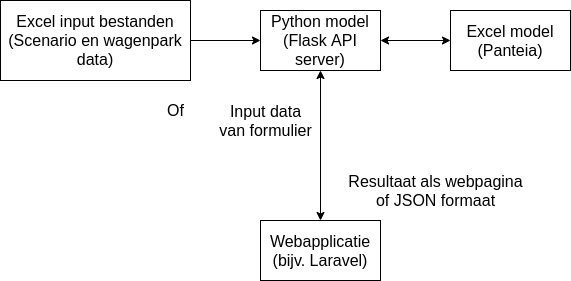

The diagram above was exported from draw.io. Its source (the exported page's mxGraphModel, read from the mxfile embedded in the PNG):
<mxGraphModel dx="1422" dy="817" grid="1" gridSize="10" guides="1" tooltips="1" connect="1" arrows="1" fold="1" page="1" pageScale="1" pageWidth="850" pageHeight="1100" math="0" shadow="0">
  <root>
    <mxCell id="0" />
    <mxCell id="1" parent="0" />
    <mxCell id="qBoDoW9QwjcsaLc6vNxY-8" value="" style="edgeStyle=orthogonalEdgeStyle;rounded=0;orthogonalLoop=1;jettySize=auto;html=1;startArrow=classic;startFill=1;" parent="1" source="qBoDoW9QwjcsaLc6vNxY-1" target="qBoDoW9QwjcsaLc6vNxY-2" edge="1">
      <mxGeometry relative="1" as="geometry" />
    </mxCell>
    <mxCell id="qBoDoW9QwjcsaLc6vNxY-1" value="&lt;font style=&quot;font-size: 16px&quot;&gt;Python model&lt;br&gt;(Flask API server)&lt;/font&gt;" style="rounded=0;whiteSpace=wrap;html=1;" parent="1" vertex="1">
      <mxGeometry x="310" y="70" width="120" height="60" as="geometry" />
    </mxCell>
    <mxCell id="qBoDoW9QwjcsaLc6vNxY-2" value="&lt;span style=&quot;font-size: 16px&quot;&gt;Excel model (Panteia)&lt;/span&gt;" style="rounded=0;whiteSpace=wrap;html=1;" parent="1" vertex="1">
      <mxGeometry x="500" y="70" width="120" height="60" as="geometry" />
    </mxCell>
    <mxCell id="qBoDoW9QwjcsaLc6vNxY-9" value="" style="edgeStyle=orthogonalEdgeStyle;rounded=0;orthogonalLoop=1;jettySize=auto;html=1;startArrow=none;startFill=0;" parent="1" source="qBoDoW9QwjcsaLc6vNxY-6" target="qBoDoW9QwjcsaLc6vNxY-1" edge="1">
      <mxGeometry relative="1" as="geometry" />
    </mxCell>
    <mxCell id="qBoDoW9QwjcsaLc6vNxY-6" value="&lt;span style=&quot;font-size: 16px&quot;&gt;Excel input bestanden (Scenario en wagenpark data)&lt;/span&gt;" style="rounded=0;whiteSpace=wrap;html=1;" parent="1" vertex="1">
      <mxGeometry x="50" y="60" width="190" height="80" as="geometry" />
    </mxCell>
    <mxCell id="qBoDoW9QwjcsaLc6vNxY-11" value="" style="edgeStyle=orthogonalEdgeStyle;rounded=0;orthogonalLoop=1;jettySize=auto;html=1;startArrow=classic;startFill=1;" parent="1" source="qBoDoW9QwjcsaLc6vNxY-10" target="qBoDoW9QwjcsaLc6vNxY-1" edge="1">
      <mxGeometry relative="1" as="geometry" />
    </mxCell>
    <mxCell id="qBoDoW9QwjcsaLc6vNxY-10" value="&lt;span style=&quot;font-size: 16px&quot;&gt;Webapplicatie (bijv. Laravel)&lt;/span&gt;" style="rounded=0;whiteSpace=wrap;html=1;" parent="1" vertex="1">
      <mxGeometry x="310" y="280" width="120" height="60" as="geometry" />
    </mxCell>
    <mxCell id="qBoDoW9QwjcsaLc6vNxY-12" value="&lt;font style=&quot;font-size: 16px&quot;&gt;Input data&lt;br&gt;van formulier&lt;/font&gt;" style="text;html=1;align=center;verticalAlign=middle;resizable=0;points=[];autosize=1;" parent="1" vertex="1">
      <mxGeometry x="260" y="160" width="110" height="40" as="geometry" />
    </mxCell>
    <mxCell id="qBoDoW9QwjcsaLc6vNxY-13" value="&lt;font style=&quot;font-size: 16px&quot;&gt;Resultaat als webpagina&lt;br&gt;of JSON formaat&lt;/font&gt;" style="text;html=1;align=center;verticalAlign=middle;resizable=0;points=[];autosize=1;" parent="1" vertex="1">
      <mxGeometry x="390" y="230" width="190" height="40" as="geometry" />
    </mxCell>
    <mxCell id="qBoDoW9QwjcsaLc6vNxY-14" value="&lt;font style=&quot;font-size: 16px&quot;&gt;Of&lt;/font&gt;" style="text;html=1;align=center;verticalAlign=middle;resizable=0;points=[];autosize=1;" parent="1" vertex="1">
      <mxGeometry x="210" y="160" width="30" height="20" as="geometry" />
    </mxCell>
  </root>
</mxGraphModel>